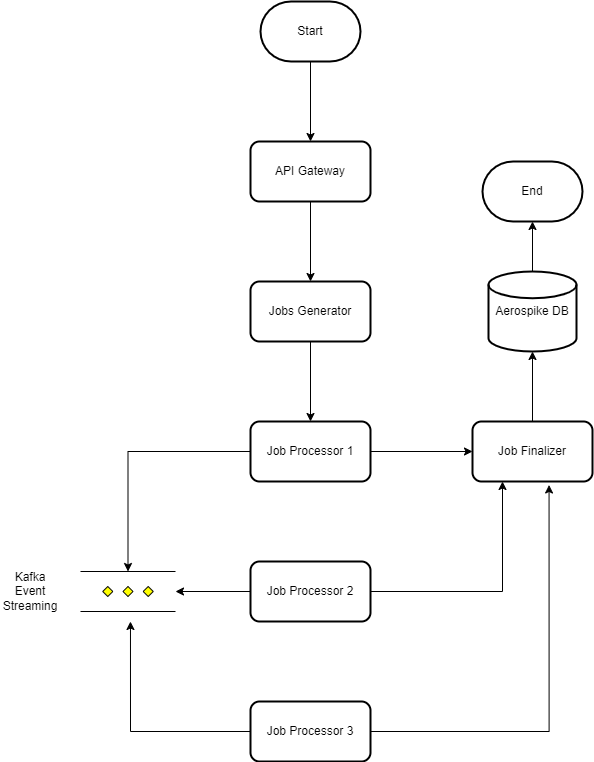

The diagram above was exported from draw.io. Its source (the exported page's mxGraphModel, read from the mxfile embedded in the PNG):
<mxGraphModel dx="1110" dy="561" grid="1" gridSize="10" guides="1" tooltips="1" connect="1" arrows="1" fold="1" page="1" pageScale="1" pageWidth="850" pageHeight="1100" math="0" shadow="0">
  <root>
    <mxCell id="0" />
    <mxCell id="1" parent="0" />
    <mxCell id="y2n_EGPA0G5pNlEBgNgb-3" value="" style="edgeStyle=orthogonalEdgeStyle;rounded=0;orthogonalLoop=1;jettySize=auto;html=1;" edge="1" parent="1" source="y2n_EGPA0G5pNlEBgNgb-1" target="y2n_EGPA0G5pNlEBgNgb-2">
      <mxGeometry relative="1" as="geometry" />
    </mxCell>
    <mxCell id="y2n_EGPA0G5pNlEBgNgb-1" value="Start" style="strokeWidth=2;html=1;shape=mxgraph.flowchart.terminator;whiteSpace=wrap;" vertex="1" parent="1">
      <mxGeometry x="270" y="50" width="100" height="60" as="geometry" />
    </mxCell>
    <mxCell id="y2n_EGPA0G5pNlEBgNgb-5" value="" style="edgeStyle=orthogonalEdgeStyle;rounded=0;orthogonalLoop=1;jettySize=auto;html=1;" edge="1" parent="1" source="y2n_EGPA0G5pNlEBgNgb-2" target="y2n_EGPA0G5pNlEBgNgb-4">
      <mxGeometry relative="1" as="geometry" />
    </mxCell>
    <mxCell id="y2n_EGPA0G5pNlEBgNgb-2" value="API Gateway" style="rounded=1;whiteSpace=wrap;html=1;strokeWidth=2;" vertex="1" parent="1">
      <mxGeometry x="260" y="190" width="120" height="60" as="geometry" />
    </mxCell>
    <mxCell id="y2n_EGPA0G5pNlEBgNgb-7" value="" style="edgeStyle=orthogonalEdgeStyle;rounded=0;orthogonalLoop=1;jettySize=auto;html=1;" edge="1" parent="1" source="y2n_EGPA0G5pNlEBgNgb-4" target="y2n_EGPA0G5pNlEBgNgb-6">
      <mxGeometry relative="1" as="geometry" />
    </mxCell>
    <mxCell id="y2n_EGPA0G5pNlEBgNgb-4" value="Jobs Generator" style="rounded=1;whiteSpace=wrap;html=1;strokeWidth=2;" vertex="1" parent="1">
      <mxGeometry x="260" y="330" width="120" height="60" as="geometry" />
    </mxCell>
    <mxCell id="y2n_EGPA0G5pNlEBgNgb-9" value="" style="edgeStyle=orthogonalEdgeStyle;rounded=0;orthogonalLoop=1;jettySize=auto;html=1;" edge="1" parent="1" source="y2n_EGPA0G5pNlEBgNgb-6" target="y2n_EGPA0G5pNlEBgNgb-8">
      <mxGeometry relative="1" as="geometry" />
    </mxCell>
    <mxCell id="y2n_EGPA0G5pNlEBgNgb-23" style="edgeStyle=orthogonalEdgeStyle;rounded=0;orthogonalLoop=1;jettySize=auto;html=1;" edge="1" parent="1" source="y2n_EGPA0G5pNlEBgNgb-6" target="y2n_EGPA0G5pNlEBgNgb-22">
      <mxGeometry relative="1" as="geometry" />
    </mxCell>
    <mxCell id="y2n_EGPA0G5pNlEBgNgb-6" value="Job Processor 1" style="rounded=1;whiteSpace=wrap;html=1;strokeWidth=2;" vertex="1" parent="1">
      <mxGeometry x="260" y="470" width="120" height="60" as="geometry" />
    </mxCell>
    <mxCell id="y2n_EGPA0G5pNlEBgNgb-17" value="" style="edgeStyle=orthogonalEdgeStyle;rounded=0;orthogonalLoop=1;jettySize=auto;html=1;" edge="1" parent="1" source="y2n_EGPA0G5pNlEBgNgb-8" target="y2n_EGPA0G5pNlEBgNgb-16">
      <mxGeometry relative="1" as="geometry" />
    </mxCell>
    <mxCell id="y2n_EGPA0G5pNlEBgNgb-8" value="Job Finalizer" style="rounded=1;whiteSpace=wrap;html=1;strokeWidth=2;" vertex="1" parent="1">
      <mxGeometry x="482" y="470" width="120" height="60" as="geometry" />
    </mxCell>
    <mxCell id="y2n_EGPA0G5pNlEBgNgb-14" style="edgeStyle=orthogonalEdgeStyle;rounded=0;orthogonalLoop=1;jettySize=auto;html=1;entryX=0.25;entryY=1;entryDx=0;entryDy=0;" edge="1" parent="1" source="y2n_EGPA0G5pNlEBgNgb-10" target="y2n_EGPA0G5pNlEBgNgb-8">
      <mxGeometry relative="1" as="geometry" />
    </mxCell>
    <mxCell id="y2n_EGPA0G5pNlEBgNgb-24" style="edgeStyle=orthogonalEdgeStyle;rounded=0;orthogonalLoop=1;jettySize=auto;html=1;entryX=1;entryY=0.5;entryDx=0;entryDy=0;entryPerimeter=0;" edge="1" parent="1" source="y2n_EGPA0G5pNlEBgNgb-10" target="y2n_EGPA0G5pNlEBgNgb-22">
      <mxGeometry relative="1" as="geometry" />
    </mxCell>
    <mxCell id="y2n_EGPA0G5pNlEBgNgb-10" value="Job Processor 2" style="rounded=1;whiteSpace=wrap;html=1;strokeWidth=2;" vertex="1" parent="1">
      <mxGeometry x="260" y="610" width="120" height="60" as="geometry" />
    </mxCell>
    <mxCell id="y2n_EGPA0G5pNlEBgNgb-15" style="edgeStyle=orthogonalEdgeStyle;rounded=0;orthogonalLoop=1;jettySize=auto;html=1;entryX=0.638;entryY=1.058;entryDx=0;entryDy=0;entryPerimeter=0;" edge="1" parent="1" source="y2n_EGPA0G5pNlEBgNgb-12" target="y2n_EGPA0G5pNlEBgNgb-8">
      <mxGeometry relative="1" as="geometry" />
    </mxCell>
    <mxCell id="y2n_EGPA0G5pNlEBgNgb-25" style="edgeStyle=orthogonalEdgeStyle;rounded=0;orthogonalLoop=1;jettySize=auto;html=1;entryX=0.526;entryY=1.25;entryDx=0;entryDy=0;entryPerimeter=0;" edge="1" parent="1" source="y2n_EGPA0G5pNlEBgNgb-12" target="y2n_EGPA0G5pNlEBgNgb-22">
      <mxGeometry relative="1" as="geometry" />
    </mxCell>
    <mxCell id="y2n_EGPA0G5pNlEBgNgb-12" value="Job Processor 3" style="whiteSpace=wrap;html=1;rounded=1;strokeWidth=2;" vertex="1" parent="1">
      <mxGeometry x="260" y="750" width="120" height="60" as="geometry" />
    </mxCell>
    <mxCell id="y2n_EGPA0G5pNlEBgNgb-21" value="" style="edgeStyle=orthogonalEdgeStyle;rounded=0;orthogonalLoop=1;jettySize=auto;html=1;" edge="1" parent="1" source="y2n_EGPA0G5pNlEBgNgb-16" target="y2n_EGPA0G5pNlEBgNgb-20">
      <mxGeometry relative="1" as="geometry" />
    </mxCell>
    <mxCell id="y2n_EGPA0G5pNlEBgNgb-16" value="Aerospike DB" style="strokeWidth=2;html=1;shape=mxgraph.flowchart.database;whiteSpace=wrap;" vertex="1" parent="1">
      <mxGeometry x="498" y="320" width="88" height="80" as="geometry" />
    </mxCell>
    <mxCell id="y2n_EGPA0G5pNlEBgNgb-20" value="End" style="strokeWidth=2;html=1;shape=mxgraph.flowchart.terminator;whiteSpace=wrap;" vertex="1" parent="1">
      <mxGeometry x="492" y="210" width="100" height="60" as="geometry" />
    </mxCell>
    <mxCell id="y2n_EGPA0G5pNlEBgNgb-22" value="" style="verticalLabelPosition=bottom;verticalAlign=top;html=1;shape=mxgraph.flowchart.parallel_mode;pointerEvents=1" vertex="1" parent="1">
      <mxGeometry x="90" y="620" width="95" height="40" as="geometry" />
    </mxCell>
    <mxCell id="y2n_EGPA0G5pNlEBgNgb-26" value="Kafka Event Streaming" style="text;html=1;strokeColor=none;fillColor=none;align=center;verticalAlign=middle;whiteSpace=wrap;rounded=0;" vertex="1" parent="1">
      <mxGeometry x="10" y="625" width="60" height="30" as="geometry" />
    </mxCell>
  </root>
</mxGraphModel>